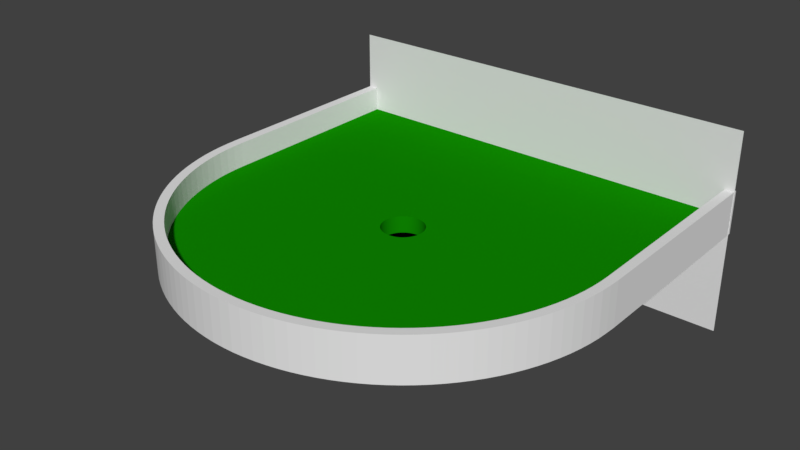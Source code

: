 # Source: soft_end.blend  (saved by Blender 2.78.0; exported with 4.5.12 LTS)
import bpy
from mathutils import Matrix  # noqa: F401  (used for matrix-valued properties, if any)

bpy.ops.wm.read_factory_settings(use_empty=True)
scene = bpy.context.scene
scene.name = 'Scene'

# ---- collections
col_collection_1 = bpy.data.collections.new('Collection 1'); scene.collection.children.link(col_collection_1)

# ---- materials (node trees are filled in below, after node groups)
mat_material = bpy.data.materials.new('Material')
mat_material.alpha_threshold = 0.0
mat_material.use_transparent_shadow = False
mat_material.roughness = 0.5
mat_material.line_color = (0.0, 0.0, 0.0, 1.0)
mat_material_001 = bpy.data.materials.new('Material.001')
mat_material_001.alpha_threshold = 0.0
mat_material_001.use_transparent_shadow = False
mat_material_001.diffuse_color = (0.004946, 0.2529, 0.0, 1.0)
mat_material_001.roughness = 0.5
mat_material_001.line_color = (0.0, 0.0, 0.0, 1.0)
mat_material_002 = bpy.data.materials.new('Material.002')
mat_material_002.alpha_threshold = 0.0
mat_material_002.use_transparent_shadow = False
mat_material_002.diffuse_color = (0.0, 0.0, 0.0, 1.0)
mat_material_002.roughness = 0.5

# ---- material node trees

# ---- world
world_world = bpy.data.worlds.new('World'); scene.world = world_world
world_world.color = (0.05088, 0.05088, 0.05088)
world_world.use_sun_shadow = False
world_world.sun_shadow_jitter_overblur = 0.0
world_world.cycles.sampling_method = 'MANUAL'

# ---- meshes
me_cylinder = bpy.data.meshes.new('Cylinder')
me_cylinder.from_pydata([(1.004, -0.0003748, -0.5911), (0.9597, -0.0005591, 0.1173), (1.002, -0.04962, -0.5911), (0.9585, -0.04765, 0.1173), (0.9987, -0.09874, -0.5911), (0.9551, -0.09462, 0.1173), (0.9927, -0.1476, -0.5911), (0.9493, -0.1414, 0.1173), (0.9843, -0.1962, -0.5911), (0.9412, -0.1878, 0.1173), (0.9735, -0.2442, -0.5911), (0.9309, -0.2337, 0.1173), (0.9603, -0.2917, -0.5911), (0.9184, -0.2791, 0.1173), (0.9449, -0.3385, -0.5911), (0.9036, -0.3239, 0.1173), (0.9271, -0.3844, -0.5911), (0.8866, -0.3678, 0.1173), (0.9072, -0.4294, -0.5911), (0.8675, -0.4109, 0.1173), (0.885, -0.4734, -0.5911), (0.8464, -0.4529, 0.1173), (0.8608, -0.5163, -0.5911), (0.8231, -0.4939, 0.1173), (0.8344, -0.5579, -0.5911), (0.7979, -0.5337, 0.1173), (0.806, -0.5982, -0.5911), (0.7708, -0.5722, 0.1173), (0.7757, -0.637, -0.5911), (0.7418, -0.6094, 0.1173), (0.7436, -0.6743, -0.5911), (0.7111, -0.645, 0.1173), (0.7096, -0.71, -0.5911), (0.6786, -0.6792, 0.1173), (0.6739, -0.7439, -0.5911), (0.6445, -0.7116, 0.1173), (0.6366, -0.7761, -0.5911), (0.6088, -0.7424, 0.1173), (0.5978, -0.8064, -0.5911), (0.5717, -0.7714, 0.1173), (0.5575, -0.8348, -0.5911), (0.5332, -0.7985, 0.1173), (0.5159, -0.8611, -0.5911), (0.4934, -0.8237, 0.1173), (0.4731, -0.8854, -0.5911), (0.4524, -0.8469, 0.1173), (0.4291, -0.9076, -0.5911), (0.4103, -0.8681, 0.1173), (0.384, -0.9275, -0.5911), (0.3673, -0.8872, 0.1173), (0.3381, -0.9452, -0.5911), (0.3233, -0.9041, 0.1173), (0.2913, -0.9607, -0.5911), (0.2786, -0.9189, 0.1173), (0.2438, -0.9738, -0.5911), (0.2332, -0.9315, 0.1173), (0.1958, -0.9846, -0.5911), (0.1872, -0.9418, 0.1173), (0.1473, -0.993, -0.5911), (0.1408, -0.9498, 0.1173), (0.09837, -0.9991, -0.5911), (0.09407, -0.9556, 0.1173), (0.04924, -1.003, -0.5911), (0.04709, -0.9591, 0.1173), (1.823e-06, -1.004, -0.5911), (1.748e-06, -0.9602, 0.1173), (-0.04924, -1.003, -0.5911), (-0.04709, -0.9591, 0.1173), (-0.09836, -0.9991, -0.5911), (-0.09406, -0.9556, 0.1173), (-0.1472, -0.993, -0.5911), (-0.1408, -0.9498, 0.1173), (-0.1958, -0.9846, -0.5911), (-0.1872, -0.9418, 0.1173), (-0.2438, -0.9738, -0.5911), (-0.2332, -0.9315, 0.1173), (-0.2913, -0.9607, -0.5911), (-0.2786, -0.9189, 0.1173), (-0.3381, -0.9452, -0.5911), (-0.3233, -0.9041, 0.1173), (-0.384, -0.9275, -0.5911), (-0.3672, -0.8872, 0.1173), (-0.4291, -0.9076, -0.5911), (-0.4103, -0.8681, 0.1173), (-0.4731, -0.8854, -0.5911), (-0.4524, -0.8469, 0.1173), (-0.5159, -0.8611, -0.5911), (-0.4934, -0.8237, 0.1173), (-0.5575, -0.8348, -0.5911), (-0.5332, -0.7985, 0.1173), (-0.5978, -0.8064, -0.5911), (-0.5717, -0.7714, 0.1173), (-0.6366, -0.7761, -0.5911), (-0.6088, -0.7424, 0.1173), (-0.6739, -0.7439, -0.5911), (-0.6445, -0.7116, 0.1173), (-0.7096, -0.71, -0.5911), (-0.6786, -0.6792, 0.1173), (-0.7436, -0.6743, -0.5911), (-0.7111, -0.645, 0.1173), (-0.7757, -0.637, -0.5911), (-0.7418, -0.6094, 0.1173), (-0.806, -0.5982, -0.5911), (-0.7708, -0.5722, 0.1173), (-0.8344, -0.5579, -0.5911), (-0.7979, -0.5337, 0.1173), (-0.8608, -0.5163, -0.5911), (-0.8231, -0.4939, 0.1173), (-0.885, -0.4734, -0.5911), (-0.8464, -0.4529, 0.1173), (-0.9072, -0.4294, -0.5911), (-0.8675, -0.4109, 0.1173), (-0.9271, -0.3844, -0.5911), (-0.8866, -0.3678, 0.1173), (-0.9449, -0.3385, -0.5911), (-0.9036, -0.3239, 0.1173), (-0.9603, -0.2917, -0.5911), (-0.9184, -0.2791, 0.1173), (-0.9735, -0.2442, -0.5911), (-0.9309, -0.2337, 0.1173), (-0.9843, -0.1962, -0.5911), (-0.9412, -0.1878, 0.1173), (-0.9927, -0.1476, -0.5911), (-0.9493, -0.1414, 0.1173), (-0.9987, -0.09874, -0.5911), (-0.9551, -0.09462, 0.1173), (-1.002, -0.04962, -0.5911), (-0.9585, -0.04765, 0.1173), (-1.004, -0.0003759, -0.5911), (-0.9597, -0.0005601, 0.1173), (1.004, -0.0003748, 0.1221), (1.002, -0.04962, 0.1221), (0.9987, -0.09874, 0.1221), (0.9927, -0.1476, 0.1221), (0.9843, -0.1962, 0.1221), (0.9735, -0.2442, 0.1221), (0.9603, -0.2917, 0.1221), (0.9449, -0.3385, 0.1221), (0.9271, -0.3844, 0.1221), (0.9072, -0.4294, 0.1221), (0.885, -0.4734, 0.1221), (0.8608, -0.5163, 0.1221), (0.8344, -0.5579, 0.1221), (0.806, -0.5982, 0.1221), (0.7757, -0.637, 0.1221), (0.7436, -0.6743, 0.1221), (0.7096, -0.71, 0.1221), (0.6739, -0.7439, 0.1221), (0.6366, -0.7761, 0.1221), (0.5978, -0.8064, 0.1221), (0.5575, -0.8348, 0.1221), (0.5159, -0.8611, 0.1221), (0.4731, -0.8854, 0.1221), (0.4291, -0.9076, 0.1221), (0.384, -0.9275, 0.1221), (0.3381, -0.9452, 0.1221), (0.2913, -0.9607, 0.1221), (0.2438, -0.9738, 0.1221), (0.1958, -0.9846, 0.1221), (0.1473, -0.993, 0.1221), (0.09837, -0.9991, 0.1221), (0.04924, -1.003, 0.1221), (1.823e-06, -1.004, 0.1221), (-0.04924, -1.003, 0.1221), (-0.09836, -0.9991, 0.1221), (-0.1472, -0.993, 0.1221), (-0.1958, -0.9846, 0.1221), (-0.2438, -0.9738, 0.1221), (-0.2913, -0.9607, 0.1221), (-0.3381, -0.9452, 0.1221), (-0.384, -0.9275, 0.1221), (-0.4291, -0.9076, 0.1221), (-0.4731, -0.8854, 0.1221), (-0.5159, -0.8611, 0.1221), (-0.5575, -0.8348, 0.1221), (-0.5978, -0.8064, 0.1221), (-0.6366, -0.7761, 0.1221), (-0.6739, -0.7439, 0.1221), (-0.7096, -0.71, 0.1221), (-0.7436, -0.6743, 0.1221), (-0.7757, -0.637, 0.1221), (-0.806, -0.5982, 0.1221), (-0.8344, -0.5579, 0.1221), (-0.8608, -0.5163, 0.1221), (-0.885, -0.4734, 0.1221), (-0.9072, -0.4294, 0.1221), (-0.9271, -0.3844, 0.1221), (-0.9449, -0.3385, 0.1221), (-0.9603, -0.2917, 0.1221), (-0.9735, -0.2442, 0.1221), (-0.9843, -0.1962, 0.1221), (-0.9927, -0.1476, 0.1221), (-0.9987, -0.09874, 0.1221), (-1.002, -0.04962, 0.1221), (-1.004, -0.0003759, 0.1221), (0.9585, -0.04765, -0.2908), (0.9597, -0.0005591, -0.2908), (0.9551, -0.09462, -0.2908), (0.9493, -0.1414, -0.2908), (0.9412, -0.1878, -0.2908), (0.9309, -0.2337, -0.2908), (0.9184, -0.2791, -0.2908), (0.9036, -0.3239, -0.2908), (0.8866, -0.3678, -0.2908), (0.8675, -0.4109, -0.2908), (0.8464, -0.4529, -0.2908), (0.8231, -0.4939, -0.2908), (0.7979, -0.5337, -0.2908), (0.7708, -0.5722, -0.2908), (0.7418, -0.6094, -0.2908), (0.7111, -0.645, -0.2908), (0.6786, -0.6792, -0.2908), (0.6445, -0.7116, -0.2908), (0.6088, -0.7424, -0.2908), (0.5717, -0.7714, -0.2908), (0.5332, -0.7985, -0.2908), (0.4934, -0.8237, -0.2908), (0.4524, -0.8469, -0.2908), (0.4103, -0.8681, -0.2908), (0.3673, -0.8872, -0.2908), (0.3233, -0.9041, -0.2908), (0.2786, -0.9189, -0.2908), (0.2332, -0.9315, -0.2908), (0.1872, -0.9418, -0.2908), (0.1408, -0.9498, -0.2908), (0.09407, -0.9556, -0.2908), (0.04709, -0.9591, -0.2908), (1.748e-06, -0.9602, -0.2908), (-0.04709, -0.9591, -0.2908), (-0.09406, -0.9556, -0.2908), (-0.1408, -0.9498, -0.2908), (-0.1872, -0.9418, -0.2908), (-0.2332, -0.9315, -0.2908), (-0.2786, -0.9189, -0.2908), (-0.3233, -0.9041, -0.2908), (-0.3672, -0.8872, -0.2908), (-0.4103, -0.8681, -0.2908), (-0.4524, -0.8469, -0.2908), (-0.4934, -0.8237, -0.2908), (-0.5332, -0.7985, -0.2908), (-0.5717, -0.7714, -0.2908), (-0.6088, -0.7424, -0.2908), (-0.6445, -0.7116, -0.2908), (-0.6786, -0.6792, -0.2908), (-0.7111, -0.645, -0.2908), (-0.7418, -0.6094, -0.2908), (-0.7708, -0.5722, -0.2908), (-0.7979, -0.5337, -0.2908), (-0.8231, -0.4939, -0.2908), (-0.8464, -0.4529, -0.2908), (-0.8675, -0.4109, -0.2908), (-0.8866, -0.3678, -0.2908), (-0.9036, -0.3239, -0.2908), (-0.9184, -0.2791, -0.2908), (-0.9309, -0.2337, -0.2908), (-0.9412, -0.1878, -0.2908), (-0.9493, -0.1414, -0.2908), (-0.9551, -0.09462, -0.2908), (-0.9585, -0.04765, -0.2908), (-0.9597, -0.0005601, -0.2908), (1.004, 0.9682, -0.5911), (0.9597, 0.968, 0.1173), (-1.004, 0.9682, -0.5911), (-0.9597, 0.968, 0.1173), (1.004, 0.9682, 0.1221), (-1.004, 0.9682, 0.1221), (0.9597, 0.968, -0.2908), (-0.9597, 0.968, -0.2908), (-0.07377, -0.05852, -0.2908), (-0.07934, -0.05101, -0.2908), (0.009151, -0.09286, -0.2908), (-0.0001798, -0.09332, -0.2908), (-0.0675, -0.06544, -0.2908), (-0.009511, -0.09286, -0.2908), (0.009152, 0.09662, -0.2908), (0.01839, 0.09525, -0.2908), (0.08378, 0.04676, -0.2908), (0.07898, 0.05477, -0.2908), (-0.0001798, 0.09708, -0.2908), (0.07341, 0.06227, -0.2908), (-0.02782, -0.08922, -0.2908), (-0.09128, -0.02576, -0.2908), (-0.01875, -0.09149, -0.2908), (-0.03661, -0.08608, -0.2908), (0.01839, -0.09149, -0.2908), (0.0447, -0.08208, -0.2908), (0.03625, -0.08608, -0.2908), (0.02746, -0.08922, -0.2908), (-0.08414, -0.043, -0.2908), (-0.08813, -0.03455, -0.2908), (-0.09355, -0.01669, -0.2908), (-0.09492, -0.007453, -0.2908), (0.06714, 0.0692, -0.2908), (0.06021, 0.07547, -0.2908), (0.02746, 0.09298, -0.2908), (0.05271, 0.08103, -0.2908), (-0.06057, -0.07171, -0.2908), (-0.05307, -0.07728, -0.2908), (-0.04506, -0.08208, -0.2908), (0.06714, -0.06544, -0.2908), (0.06021, -0.07171, -0.2908), (0.05271, -0.07728, -0.2908), (-0.009511, 0.09662, -0.2908), (-0.01875, 0.09525, -0.2908), (0.08777, -0.03455, -0.2908), (0.09092, -0.02576, -0.2908), (-0.07934, 0.05477, -0.2908), (-0.08414, 0.04676, -0.2908), (-0.09355, 0.02045, -0.2908), (-0.07377, 0.06227, -0.2908), (-0.0675, 0.0692, -0.2908), (-0.06057, 0.07547, -0.2908), (-0.03661, 0.08983, -0.2908), (-0.04506, 0.08584, -0.2908), (-0.08813, 0.03831, -0.2908), (-0.09128, 0.02951, -0.2908), (-0.09492, 0.01121, -0.2908), (-0.09538, 0.001879, -0.2908), (-0.02782, 0.09298, -0.2908), (0.09502, 0.001879, -0.2908), (0.0949, -0.0005595, -0.2908), (0.07898, -0.05101, -0.2908), (0.07341, -0.05852, -0.2908), (0.09456, 0.01121, -0.2908), (0.08777, 0.03831, -0.2908), (-0.05307, 0.08103, -0.2908), (0.03625, 0.08983, -0.2908), (0.09092, 0.02951, -0.2908), (0.09319, -0.01669, -0.2908), (0.08378, -0.043, -0.2908), (0.09456, -0.007453, -0.2908), (-0.09526, -0.0005596, -0.2908), (0.09319, 0.02045, -0.2908), (0.0447, 0.08584, -0.2908), (-0.07377, -0.05852, -0.5626), (-0.07934, -0.05101, -0.5626), (0.009151, -0.09286, -0.5626), (-0.0001798, -0.09332, -0.5626), (-0.0675, -0.06544, -0.5626), (-0.009511, -0.09286, -0.5626), (0.009152, 0.09662, -0.5626), (0.01839, 0.09525, -0.5626), (0.08378, 0.04676, -0.5626), (0.07898, 0.05477, -0.5626), (-0.0001798, 0.09708, -0.5626), (0.07341, 0.06227, -0.5626), (-0.02782, -0.08922, -0.5626), (-0.09128, -0.02576, -0.5626), (-0.01875, -0.09149, -0.5626), (-0.03661, -0.08608, -0.5626), (0.01839, -0.09149, -0.5626), (0.0447, -0.08208, -0.5626), (0.03625, -0.08608, -0.5626), (0.02746, -0.08922, -0.5626), (-0.08414, -0.043, -0.5626), (-0.08813, -0.03455, -0.5626), (-0.09355, -0.01669, -0.5626), (-0.09492, -0.007453, -0.5626), (0.06714, 0.0692, -0.5626), (0.06021, 0.07547, -0.5626), (0.02746, 0.09298, -0.5626), (0.05271, 0.08103, -0.5626), (-0.06057, -0.07171, -0.5626), (-0.05307, -0.07728, -0.5626), (-0.04506, -0.08208, -0.5626), (0.06714, -0.06544, -0.5626), (0.06021, -0.07171, -0.5626), (0.05271, -0.07728, -0.5626), (-0.009511, 0.09662, -0.5626), (-0.01875, 0.09525, -0.5626), (0.08777, -0.03455, -0.5626), (0.09092, -0.02576, -0.5626), (-0.07934, 0.05477, -0.5626), (-0.08414, 0.04676, -0.5626), (-0.09355, 0.02045, -0.5626), (-0.07377, 0.06227, -0.5626), (-0.0675, 0.0692, -0.5626), (-0.06057, 0.07547, -0.5626), (-0.03661, 0.08983, -0.5626), (-0.04506, 0.08584, -0.5626), (-0.08813, 0.03831, -0.5626), (-0.09128, 0.02951, -0.5626), (-0.09492, 0.01121, -0.5626), (-0.09538, 0.001879, -0.5626), (-0.02782, 0.09298, -0.5626), (0.09502, 0.001879, -0.5626), (0.0949, -0.0005595, -0.5626), (0.07898, -0.05101, -0.5626), (0.07341, -0.05852, -0.5626), (0.09456, 0.01121, -0.5626), (0.08777, 0.03831, -0.5626), (-0.05307, 0.08103, -0.5626), (0.03625, 0.08983, -0.5626), (0.09092, 0.02951, -0.5626), (0.09319, -0.01669, -0.5626), (0.08378, -0.043, -0.5626), (0.09456, -0.007453, -0.5626), (-0.09526, -0.0005596, -0.5626), (0.09319, 0.02045, -0.5626), (0.0447, 0.08584, -0.5626)], [], [(0, 130, 131, 2), (2, 131, 132, 4), (4, 132, 133, 6), (6, 133, 134, 8), (8, 134, 135, 10), (10, 135, 136, 12), (12, 136, 137, 14), (14, 137, 138, 16), (16, 138, 139, 18), (18, 139, 140, 20), (20, 140, 141, 22), (22, 141, 142, 24), (24, 142, 143, 26), (26, 143, 144, 28), (28, 144, 145, 30), (30, 145, 146, 32), (32, 146, 147, 34), (34, 147, 148, 36), (36, 148, 149, 38), (38, 149, 150, 40), (40, 150, 151, 42), (42, 151, 152, 44), (44, 152, 153, 46), (46, 153, 154, 48), (48, 154, 155, 50), (50, 155, 156, 52), (52, 156, 157, 54), (54, 157, 158, 56), (56, 158, 159, 58), (58, 159, 160, 60), (60, 160, 161, 62), (62, 161, 162, 64), (64, 162, 163, 66), (66, 163, 164, 68), (68, 164, 165, 70), (70, 165, 166, 72), (72, 166, 167, 74), (74, 167, 168, 76), (76, 168, 169, 78), (78, 169, 170, 80), (80, 170, 171, 82), (82, 171, 172, 84), (84, 172, 173, 86), (86, 173, 174, 88), (88, 174, 175, 90), (90, 175, 176, 92), (92, 176, 177, 94), (94, 177, 178, 96), (96, 178, 179, 98), (98, 179, 180, 100), (100, 180, 181, 102), (102, 181, 182, 104), (104, 182, 183, 106), (106, 183, 184, 108), (108, 184, 185, 110), (110, 185, 186, 112), (112, 186, 187, 114), (114, 187, 188, 116), (116, 188, 189, 118), (118, 189, 190, 120), (120, 190, 191, 122), (122, 191, 192, 124), (124, 192, 193, 126), (126, 193, 194, 128), (1, 3, 131, 130), (3, 5, 132, 131), (5, 7, 133, 132), (7, 9, 134, 133), (9, 11, 135, 134), (11, 13, 136, 135), (13, 15, 137, 136), (15, 17, 138, 137), (17, 19, 139, 138), (19, 21, 140, 139), (21, 23, 141, 140), (23, 25, 142, 141), (25, 27, 143, 142), (27, 29, 144, 143), (29, 31, 145, 144), (31, 33, 146, 145), (33, 35, 147, 146), (35, 37, 148, 147), (37, 39, 149, 148), (39, 41, 150, 149), (41, 43, 151, 150), (43, 45, 152, 151), (45, 47, 153, 152), (47, 49, 154, 153), (49, 51, 155, 154), (51, 53, 156, 155), (53, 55, 157, 156), (55, 57, 158, 157), (57, 59, 159, 158), (59, 61, 160, 159), (61, 63, 161, 160), (63, 65, 162, 161), (65, 67, 163, 162), (67, 69, 164, 163), (69, 71, 165, 164), (71, 73, 166, 165), (73, 75, 167, 166), (75, 77, 168, 167), (77, 79, 169, 168), (79, 81, 170, 169), (81, 83, 171, 170), (83, 85, 172, 171), (85, 87, 173, 172), (87, 89, 174, 173), (89, 91, 175, 174), (91, 93, 176, 175), (93, 95, 177, 176), (95, 97, 178, 177), (97, 99, 179, 178), (99, 101, 180, 179), (101, 103, 181, 180), (103, 105, 182, 181), (105, 107, 183, 182), (107, 109, 184, 183), (109, 111, 185, 184), (111, 113, 186, 185), (113, 115, 187, 186), (115, 117, 188, 187), (117, 119, 189, 188), (119, 121, 190, 189), (121, 123, 191, 190), (123, 125, 192, 191), (125, 127, 193, 192), (127, 129, 194, 193), (85, 83, 236, 237), (196, 320, 330, 328, 305, 304, 329, 321, 322, 299, 300, 301, 285, 286, 287, 284, 270, 271, 273, 282, 280, 283, 298, 297, 296, 272, 268, 269, 288, 289, 281, 290, 291, 331, 259, 258, 257, 256, 255, 254, 253, 252, 251, 250, 249, 248, 247, 246, 245, 244, 243, 242, 241, 240, 239, 238, 237, 236, 235, 234, 233, 232, 231, 230, 229, 228, 227, 226, 225, 224, 223, 222, 221, 220, 219, 218, 217, 216, 215, 214, 213, 212, 211, 210, 209, 208, 207, 206, 205, 204, 203, 202, 201, 200, 199, 198, 197, 195), (33, 31, 210, 211), (87, 85, 237, 238), (35, 33, 211, 212), (89, 87, 238, 239), (37, 35, 212, 213), (91, 89, 239, 240), (39, 37, 213, 214), (93, 91, 240, 241), (41, 39, 214, 215), (95, 93, 241, 242), (43, 41, 215, 216), (97, 95, 242, 243), (45, 43, 216, 217), (99, 97, 243, 244), (47, 45, 217, 218), (101, 99, 244, 245), (49, 47, 218, 219), (103, 101, 245, 246), (51, 49, 219, 220), (194, 129, 263, 265), (105, 103, 246, 247), (53, 51, 220, 221), (107, 105, 247, 248), (55, 53, 221, 222), (3, 1, 196, 195), (109, 107, 248, 249), (57, 55, 222, 223), (5, 3, 195, 197), (111, 109, 249, 250), (59, 57, 223, 224), (7, 5, 197, 198), (113, 111, 250, 251), (61, 59, 224, 225), (9, 7, 198, 199), (115, 113, 251, 252), (63, 61, 225, 226), (11, 9, 199, 200), (117, 115, 252, 253), (65, 63, 226, 227), (13, 11, 200, 201), (119, 117, 253, 254), (67, 65, 227, 228), (15, 13, 201, 202), (121, 119, 254, 255), (69, 67, 228, 229), (17, 15, 202, 203), (123, 121, 255, 256), (71, 69, 229, 230), (19, 17, 203, 204), (125, 123, 256, 257), (73, 71, 230, 231), (21, 19, 204, 205), (127, 125, 257, 258), (75, 73, 231, 232), (23, 21, 205, 206), (129, 127, 258, 259), (77, 75, 232, 233), (25, 23, 206, 207), (79, 77, 233, 234), (27, 25, 207, 208), (81, 79, 234, 235), (29, 27, 208, 209), (83, 81, 235, 236), (31, 29, 209, 210), (259, 128, 262, 267), (264, 260, 266, 261), (262, 265, 263, 267), (128, 194, 265, 262), (1, 130, 264, 261), (129, 259, 267, 263), (0, 196, 266, 260), (259, 331, 317, 316, 308, 315, 314, 307, 306, 309, 310, 311, 325, 313, 312, 318, 303, 302, 278, 274, 275, 294, 326, 333, 295, 293, 292, 279, 277, 276, 324, 327, 332, 323, 319, 320, 196, 266, 267), (196, 1, 261, 266), (130, 0, 260, 264), (260, 262, 267, 266), (312, 313, 379, 378), (286, 285, 351, 352), (308, 316, 382, 374), (284, 287, 353, 350), (314, 315, 381, 380), (287, 286, 352, 353), (316, 317, 383, 382), (289, 288, 354, 355), (307, 314, 380, 373), (290, 281, 347, 356), (315, 308, 374, 381), (288, 269, 335, 354), (303, 318, 384, 369), (291, 290, 356, 357), (313, 325, 391, 379), (292, 293, 359, 358), (318, 312, 378, 384), (294, 275, 341, 360), (320, 319, 385, 386), (279, 292, 358, 345), (321, 329, 395, 387), (293, 295, 361, 359), (319, 323, 389, 385), (296, 297, 363, 362), (322, 321, 387, 388), (298, 283, 349, 364), (324, 276, 342, 390), (272, 296, 362, 338), (269, 268, 334, 335), (325, 311, 377, 391), (297, 298, 364, 363), (271, 270, 336, 337), (327, 324, 390, 393), (300, 299, 365, 366), (268, 272, 338, 334), (326, 294, 360, 392), (285, 301, 367, 351), (273, 271, 337, 339), (305, 328, 394, 371), (299, 322, 388, 365), (275, 274, 340, 341), (329, 304, 370, 395), (301, 300, 366, 367), (276, 277, 343, 342), (328, 330, 396, 394), (278, 302, 368, 344), (274, 278, 344, 340), (330, 320, 386, 396), (302, 303, 369, 368), (277, 279, 345, 343), (295, 333, 399, 361), (304, 305, 371, 370), (280, 282, 348, 346), (317, 331, 397, 383), (306, 307, 373, 372), (281, 289, 355, 347), (331, 291, 357, 397), (309, 306, 372, 375), (282, 273, 339, 348), (323, 332, 398, 389), (310, 309, 375, 376), (283, 280, 346, 349), (332, 327, 393, 398), (311, 310, 376, 377), (270, 284, 350, 336), (333, 326, 392, 399), (334, 338, 362, 363, 364, 349, 346, 348, 339, 337, 336, 350, 353, 352, 351, 367, 366, 365, 388, 387, 395, 370, 371, 394, 396, 386, 385, 389, 398, 393, 390, 342, 343, 345, 358, 359, 361, 399, 392, 360, 341, 340, 344, 368, 369, 384, 378, 379, 391, 377, 376, 375, 372, 373, 380, 381, 374, 382, 383, 397, 357, 356, 347, 355, 354, 335), (260, 0, 2, 4, 6, 8, 10, 12, 14, 16, 18, 20, 22, 24, 26, 28, 30, 32, 34, 36, 38, 40, 42, 44, 46, 48, 50, 52, 54, 56, 58, 60, 62, 64, 66, 68, 70, 72, 74, 76, 78, 80, 82, 84, 86, 88, 90, 92, 94, 96, 98, 100, 102, 104, 106, 108, 110, 112, 114, 116, 118, 120, 122, 124, 126, 128, 262)])
me_cylinder.polygons.foreach_set('material_index', [0, 0, 0, 0, 0, 0, 0, 0, 0, 0, 0, 0, 0, 0, 0, 0, 0, 0, 0, 0, 0, 0, 0, 0, 0, 0, 0, 0, 0, 0, 0, 0, 0, 0, 0, 0, 0, 0, 0, 0, 0, 0, 0, 0, 0, 0, 0, 0, 0, 0, 0, 0, 0, 0, 0, 0, 0, 0, 0, 0, 0, 0, 0, 0, 0, 0, 0, 0, 0, 0, 0, 0, 0, 0, 0, 0, 0, 0, 0, 0, 0, 0, 0, 0, 0, 0, 0, 0, 0, 0, 0, 0, 0, 0, 0, 0, 0, 0, 0, 0, 0, 0, 0, 0, 0, 0, 0, 0, 0, 0, 0, 0, 0, 0, 0, 0, 0, 0, 0, 0, 0, 0, 0, 0, 0, 0, 0, 0, 0, 1, 0, 0, 0, 0, 0, 0, 0, 0, 0, 0, 0, 0, 0, 0, 0, 0, 0, 0, 0, 0, 0, 0, 0, 0, 0, 0, 0, 0, 0, 0, 0, 0, 0, 0, 0, 0, 0, 0, 0, 0, 0, 0, 0, 0, 0, 0, 0, 0, 0, 0, 0, 0, 0, 0, 0, 0, 0, 0, 0, 0, 0, 0, 0, 0, 0, 0, 0, 0, 0, 0, 0, 1, 0, 0, 1, 1, 1, 1, 1, 1, 1, 1, 1, 1, 1, 1, 1, 1, 1, 1, 1, 1, 1, 1, 1, 1, 1, 1, 1, 1, 1, 1, 1, 1, 1, 1, 1, 1, 1, 1, 1, 1, 1, 1, 1, 1, 1, 1, 1, 1, 1, 1, 1, 1, 1, 1, 1, 1, 1, 1, 1, 1, 1, 1, 1, 1, 1, 1, 1, 1, 1, 2, 0])
me_cylinder.materials.append(mat_material)
me_cylinder.materials.append(mat_material_001)
me_cylinder.materials.append(mat_material_002)
me_cylinder.use_remesh_preserve_volume = False
me_cylinder.use_remesh_preserve_attributes = False
me_cylinder.use_mirror_vertex_groups = False
me_cylinder.update()
me_plane = bpy.data.meshes.new('Plane')
me_plane.from_pydata([(-1.0, -1.0, 0.0), (1.0, -1.0, 0.0), (-1.0, 1.0, 0.0), (1.0, 1.0, 0.0)], [], [(0, 1, 3, 2)])
me_plane.use_remesh_preserve_volume = False
me_plane.use_remesh_preserve_attributes = False
me_plane.use_mirror_vertex_groups = False
me_plane.update()

# ---- objects
ob_cylinder = bpy.data.objects.new('Cylinder', me_cylinder)
ob_obj_snap_001 = bpy.data.objects.new('obj_snap.001', me_plane)

# ---- transforms, parenting, visibility, modifiers, constraints
ob_cylinder.location = (-0.0002313, 4.643e-05, 0.352)
ob_cylinder.scale = (2.093, 2.093, 0.5927)
ob_cylinder.lineart.crease_threshold = 0.0
ob_obj_snap_001.location = (0.0, 1.986, 0.0)
ob_obj_snap_001.rotation_euler = (1.571, -0.0, 3.142)
ob_obj_snap_001.scale = (2.106, 1.0, 1.0)
ob_obj_snap_001.hide_viewport = True
ob_obj_snap_001.lineart.crease_threshold = 0.0

# ---- collection membership
col_collection_1.objects.link(ob_cylinder)
col_collection_1.objects.link(ob_obj_snap_001)

# ---- scene / render settings (as saved in the file)
scene.frame_start = 1; scene.frame_end = 250; scene.frame_set(1)
scene.render.engine = 'BLENDER_EEVEE_NEXT'
scene.render.resolution_percentage = 50
scene.render.dither_intensity = 0.0
scene.cycles.use_denoising = False
scene.cycles.samples = 128
scene.cycles.sampling_pattern = 'TABULATED_SOBOL'
scene.cycles.light_sampling_threshold = 0.0
scene.cycles.use_adaptive_sampling = False
scene.cycles.use_light_tree = False
scene.cycles.blur_glossy = 0.0
scene.cycles.sample_clamp_indirect = 0.0
scene.view_settings.view_transform = 'Standard'
bpy.context.view_layer.update()

# ---- added for rendering (the .blend has no active camera and no usable light): camera, sun
cam_auto = bpy.data.cameras.new('AutoCamera')
cam_auto.lens = 50.0
cam_auto.sensor_width = 36.0
cam_auto.clip_end = 1000.0
ob_auto_camera = bpy.data.objects.new('AutoCamera', cam_auto)
scene.collection.objects.link(ob_auto_camera)
ob_auto_camera.location = (5.46296, -6.59314, 4.58275)
ob_auto_camera.rotation_euler = (1.09748, -7.21219e-08, 0.694738)
scene.camera = ob_auto_camera
light_auto_sun = bpy.data.lights.new('AutoSun', 'SUN')
light_auto_sun.energy = 3.0
light_auto_sun.angle = 0.0523599
ob_auto_sun = bpy.data.objects.new('AutoSun', light_auto_sun)
scene.collection.objects.link(ob_auto_sun)
ob_auto_sun.rotation_euler = (0.872665, 0.174533, 0.523599)
bpy.context.view_layer.update()
